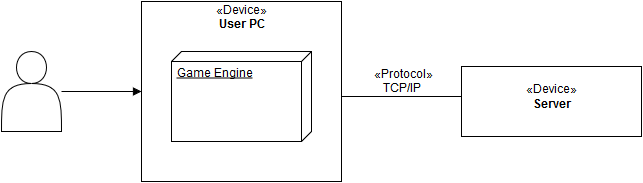

The diagram above was exported from draw.io. Its source (the exported page's mxGraphModel, read from the mxfile embedded in the PNG):
<mxGraphModel dx="880" dy="492" grid="1" gridSize="10" guides="1" tooltips="1" connect="1" arrows="1" fold="1" page="1" pageScale="1" pageWidth="826" pageHeight="1169" background="#ffffff" math="0">
  <root>
    <mxCell id="0" />
    <mxCell id="1" parent="0" />
    <mxCell id="2" value="" style="shape=actor;whiteSpace=wrap;html=1;" parent="1" vertex="1">
      <mxGeometry x="80" y="160" width="60" height="80" as="geometry" />
    </mxCell>
    <mxCell id="4" value="" style="endArrow=block;endFill=1;html=1;edgeStyle=orthogonalEdgeStyle;align=left;verticalAlign=top;" parent="1" edge="1">
      <mxGeometry x="-1" relative="1" as="geometry">
        <mxPoint x="140" y="200" as="sourcePoint" />
        <mxPoint x="220" y="200" as="targetPoint" />
      </mxGeometry>
    </mxCell>
    <mxCell id="5" value="" style="resizable=0;html=1;align=left;verticalAlign=bottom;labelBackgroundColor=#ffffff;fontSize=10;" parent="4" connectable="0" vertex="1">
      <mxGeometry x="-1" relative="1" as="geometry" />
    </mxCell>
    <mxCell id="7" value="«Device»&lt;br&gt;&lt;b&gt;User PC&lt;/b&gt;" style="overflow=fill;html=1;" parent="1" vertex="1">
      <mxGeometry x="220" y="110" width="200" height="180" as="geometry" />
    </mxCell>
    <mxCell id="9" value="Game Engine&lt;br&gt;&lt;br&gt;" style="verticalAlign=top;align=left;spacingTop=8;spacingLeft=2;spacingRight=12;shape=cube;size=10;direction=south;fontStyle=4;html=1;" parent="1" vertex="1">
      <mxGeometry x="250" y="160" width="140" height="90" as="geometry" />
    </mxCell>
    <mxCell id="10" value="" style="line;html=1;strokeWidth=1;fillColor=none;align=left;verticalAlign=middle;spacingTop=-1;spacingLeft=3;spacingRight=3;rotatable=0;labelPosition=right;points=[];portConstraint=eastwest;" parent="1" vertex="1">
      <mxGeometry x="420" y="201" width="120" height="8" as="geometry" />
    </mxCell>
    <mxCell id="11" value="&lt;br&gt;«Device»&lt;br&gt;&lt;b&gt;Server&lt;/b&gt;" style="overflow=fill;html=1;" parent="1" vertex="1">
      <mxGeometry x="540" y="175" width="180" height="70" as="geometry" />
    </mxCell>
    <mxCell id="13" value="«Protocol»&lt;br&gt;&amp;nbsp;&amp;nbsp; TCP/IP&lt;br&gt;" style="text;html=1;" parent="1" vertex="1">
      <mxGeometry x="450" y="170" width="60" height="30" as="geometry" />
    </mxCell>
  </root>
</mxGraphModel>